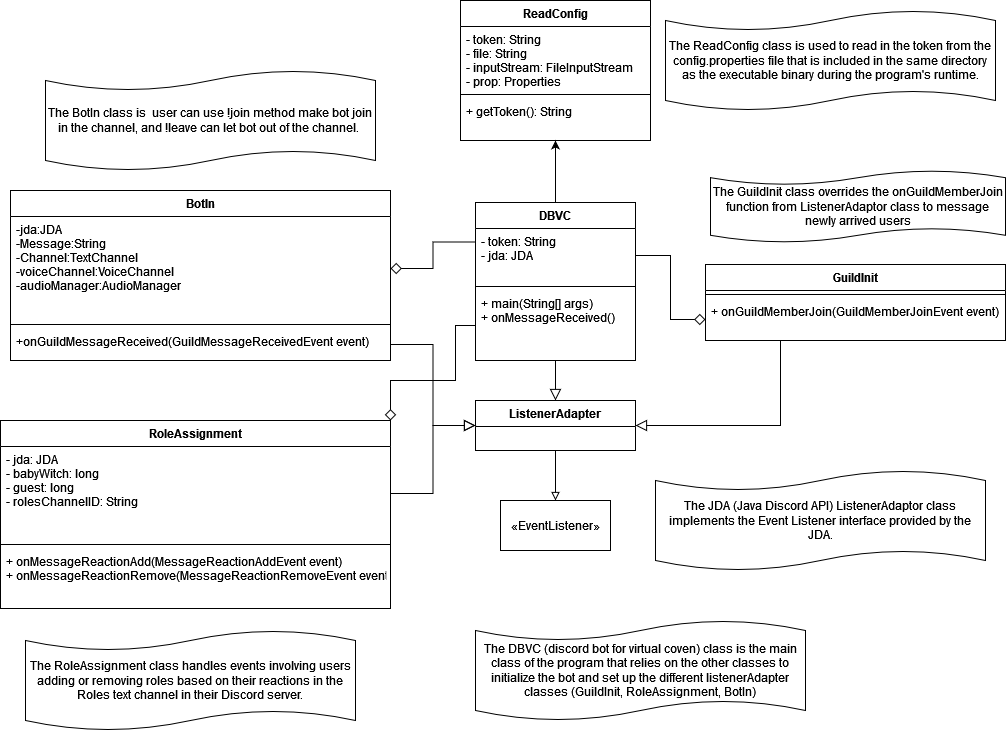

The diagram above was exported from draw.io. Its source (the exported page's mxGraphModel, read from the mxfile embedded in the PNG):
<mxGraphModel dx="2805" dy="1135" grid="1" gridSize="10" guides="1" tooltips="1" connect="1" arrows="1" fold="1" page="1" pageScale="1" pageWidth="850" pageHeight="1100" math="0" shadow="0">
  <root>
    <mxCell id="0" />
    <mxCell id="1" parent="0" />
    <mxCell id="fNQuFMeODoAOSReBHoT7-31" style="edgeStyle=orthogonalEdgeStyle;rounded=0;orthogonalLoop=1;jettySize=auto;html=1;exitX=0;exitY=0.25;exitDx=0;exitDy=0;entryX=1;entryY=0.5;entryDx=0;entryDy=0;endArrow=diamond;endFill=0;strokeWidth=1;endSize=9;" edge="1" parent="1" source="DC-6USIHPJgKTv3XnVs1-1" target="o6CfGXgOI3wIfxv6_Zma-3">
      <mxGeometry relative="1" as="geometry" />
    </mxCell>
    <mxCell id="fNQuFMeODoAOSReBHoT7-39" style="edgeStyle=orthogonalEdgeStyle;rounded=0;orthogonalLoop=1;jettySize=auto;html=1;exitX=0.5;exitY=1;exitDx=0;exitDy=0;entryX=0.5;entryY=0;entryDx=0;entryDy=0;endArrow=block;endFill=0;endSize=9;strokeWidth=1;" edge="1" parent="1" source="DC-6USIHPJgKTv3XnVs1-1" target="fNQuFMeODoAOSReBHoT7-16">
      <mxGeometry relative="1" as="geometry" />
    </mxCell>
    <mxCell id="DC-6USIHPJgKTv3XnVs1-1" value="DBVC" style="swimlane;fontStyle=1;align=center;verticalAlign=top;childLayout=stackLayout;horizontal=1;startSize=26;horizontalStack=0;resizeParent=1;resizeParentMax=0;resizeLast=0;collapsible=1;marginBottom=0;" parent="1" vertex="1">
      <mxGeometry x="-10" y="412" width="160" height="158" as="geometry" />
    </mxCell>
    <mxCell id="DC-6USIHPJgKTv3XnVs1-2" value="- token: String&#10;- jda: JDA" style="text;strokeColor=none;fillColor=none;align=left;verticalAlign=top;spacingLeft=4;spacingRight=4;overflow=hidden;rotatable=0;points=[[0,0.5],[1,0.5]];portConstraint=eastwest;" parent="DC-6USIHPJgKTv3XnVs1-1" vertex="1">
      <mxGeometry y="26" width="160" height="54" as="geometry" />
    </mxCell>
    <mxCell id="DC-6USIHPJgKTv3XnVs1-3" value="" style="line;strokeWidth=1;fillColor=none;align=left;verticalAlign=middle;spacingTop=-1;spacingLeft=3;spacingRight=3;rotatable=0;labelPosition=right;points=[];portConstraint=eastwest;" parent="DC-6USIHPJgKTv3XnVs1-1" vertex="1">
      <mxGeometry y="80" width="160" height="8" as="geometry" />
    </mxCell>
    <mxCell id="DC-6USIHPJgKTv3XnVs1-4" value="+ main(String[] args)&#10;+ onMessageReceived()" style="text;strokeColor=none;fillColor=none;align=left;verticalAlign=top;spacingLeft=4;spacingRight=4;overflow=hidden;rotatable=0;points=[[0,0.5],[1,0.5]];portConstraint=eastwest;" parent="DC-6USIHPJgKTv3XnVs1-1" vertex="1">
      <mxGeometry y="88" width="160" height="70" as="geometry" />
    </mxCell>
    <mxCell id="DC-6USIHPJgKTv3XnVs1-6" value="RoleAssignment" style="swimlane;fontStyle=1;align=center;verticalAlign=top;childLayout=stackLayout;horizontal=1;startSize=26;horizontalStack=0;resizeParent=1;resizeParentMax=0;resizeLast=0;collapsible=1;marginBottom=0;" parent="1" vertex="1">
      <mxGeometry x="-485" y="630" width="390" height="188" as="geometry" />
    </mxCell>
    <mxCell id="DC-6USIHPJgKTv3XnVs1-7" value="- jda: JDA&#10;- babyWitch: long&#10;- guest: long&#10;- rolesChannelID: String" style="text;strokeColor=none;fillColor=none;align=left;verticalAlign=top;spacingLeft=4;spacingRight=4;overflow=hidden;rotatable=0;points=[[0,0.5],[1,0.5]];portConstraint=eastwest;" parent="DC-6USIHPJgKTv3XnVs1-6" vertex="1">
      <mxGeometry y="26" width="390" height="94" as="geometry" />
    </mxCell>
    <mxCell id="DC-6USIHPJgKTv3XnVs1-8" value="" style="line;strokeWidth=1;fillColor=none;align=left;verticalAlign=middle;spacingTop=-1;spacingLeft=3;spacingRight=3;rotatable=0;labelPosition=right;points=[];portConstraint=eastwest;" parent="DC-6USIHPJgKTv3XnVs1-6" vertex="1">
      <mxGeometry y="120" width="390" height="8" as="geometry" />
    </mxCell>
    <mxCell id="DC-6USIHPJgKTv3XnVs1-9" value="+ onMessageReactionAdd(MessageReactionAddEvent event)&#10;+ onMessageReactionRemove(MessageReactionRemoveEvent event)" style="text;strokeColor=none;fillColor=none;align=left;verticalAlign=top;spacingLeft=4;spacingRight=4;overflow=hidden;rotatable=0;points=[[0,0.5],[1,0.5]];portConstraint=eastwest;" parent="DC-6USIHPJgKTv3XnVs1-6" vertex="1">
      <mxGeometry y="128" width="390" height="60" as="geometry" />
    </mxCell>
    <mxCell id="DC-6USIHPJgKTv3XnVs1-11" value="The RoleAssignment class handles events involving users adding or removing roles based on their reactions in the Roles text channel in their Discord server." style="shape=tape;whiteSpace=wrap;html=1;size=0.2;" parent="1" vertex="1">
      <mxGeometry x="-460" y="840" width="330" height="100" as="geometry" />
    </mxCell>
    <mxCell id="o6CfGXgOI3wIfxv6_Zma-2" value="BotIn" style="swimlane;fontStyle=1;align=center;verticalAlign=top;childLayout=stackLayout;horizontal=1;startSize=26;horizontalStack=0;resizeParent=1;resizeParentMax=0;resizeLast=0;collapsible=1;marginBottom=0;" parent="1" vertex="1">
      <mxGeometry x="-475" y="400" width="380" height="170" as="geometry" />
    </mxCell>
    <mxCell id="o6CfGXgOI3wIfxv6_Zma-3" value="-jda:JDA&#10;-Message:String&#10;-Channel:TextChannel&#10;-voiceChannel:VoiceChannel&#10;-audioManager:AudioManager" style="text;strokeColor=none;fillColor=none;align=left;verticalAlign=top;spacingLeft=4;spacingRight=4;overflow=hidden;rotatable=0;points=[[0,0.5],[1,0.5]];portConstraint=eastwest;" parent="o6CfGXgOI3wIfxv6_Zma-2" vertex="1">
      <mxGeometry y="26" width="380" height="104" as="geometry" />
    </mxCell>
    <mxCell id="o6CfGXgOI3wIfxv6_Zma-4" value="" style="line;strokeWidth=1;fillColor=none;align=left;verticalAlign=middle;spacingTop=-1;spacingLeft=3;spacingRight=3;rotatable=0;labelPosition=right;points=[];portConstraint=eastwest;" parent="o6CfGXgOI3wIfxv6_Zma-2" vertex="1">
      <mxGeometry y="130" width="380" height="8" as="geometry" />
    </mxCell>
    <mxCell id="o6CfGXgOI3wIfxv6_Zma-5" value="+onGuildMessageReceived(GuildMessageReceivedEvent event)" style="text;strokeColor=none;fillColor=none;align=left;verticalAlign=top;spacingLeft=4;spacingRight=4;overflow=hidden;rotatable=0;points=[[0,0.5],[1,0.5]];portConstraint=eastwest;" parent="o6CfGXgOI3wIfxv6_Zma-2" vertex="1">
      <mxGeometry y="138" width="380" height="32" as="geometry" />
    </mxCell>
    <mxCell id="o6CfGXgOI3wIfxv6_Zma-6" value="The BotIn class is&amp;nbsp; user can use !join method make bot join in the channel, and !leave can let bot out of the channel.&amp;nbsp;" style="shape=tape;whiteSpace=wrap;html=1;size=0.2;" parent="1" vertex="1">
      <mxGeometry x="-440" y="280" width="330" height="100" as="geometry" />
    </mxCell>
    <mxCell id="fNQuFMeODoAOSReBHoT7-3" value="ReadConfig" style="swimlane;fontStyle=1;align=center;verticalAlign=top;childLayout=stackLayout;horizontal=1;startSize=26;horizontalStack=0;resizeParent=1;resizeParentMax=0;resizeLast=0;collapsible=1;marginBottom=0;" vertex="1" parent="1">
      <mxGeometry x="-25" y="210" width="190" height="140" as="geometry" />
    </mxCell>
    <mxCell id="fNQuFMeODoAOSReBHoT7-4" value="- token: String&#10;- file: String&#10;- inputStream: FileInputStream&#10;- prop: Properties&#10;&#10;" style="text;strokeColor=none;fillColor=none;align=left;verticalAlign=top;spacingLeft=4;spacingRight=4;overflow=hidden;rotatable=0;points=[[0,0.5],[1,0.5]];portConstraint=eastwest;" vertex="1" parent="fNQuFMeODoAOSReBHoT7-3">
      <mxGeometry y="26" width="190" height="64" as="geometry" />
    </mxCell>
    <mxCell id="fNQuFMeODoAOSReBHoT7-5" value="" style="line;strokeWidth=1;fillColor=none;align=left;verticalAlign=middle;spacingTop=-1;spacingLeft=3;spacingRight=3;rotatable=0;labelPosition=right;points=[];portConstraint=eastwest;" vertex="1" parent="fNQuFMeODoAOSReBHoT7-3">
      <mxGeometry y="90" width="190" height="8" as="geometry" />
    </mxCell>
    <mxCell id="fNQuFMeODoAOSReBHoT7-6" value="+ getToken(): String" style="text;strokeColor=none;fillColor=none;align=left;verticalAlign=top;spacingLeft=4;spacingRight=4;overflow=hidden;rotatable=0;points=[[0,0.5],[1,0.5]];portConstraint=eastwest;" vertex="1" parent="fNQuFMeODoAOSReBHoT7-3">
      <mxGeometry y="98" width="190" height="42" as="geometry" />
    </mxCell>
    <mxCell id="fNQuFMeODoAOSReBHoT7-7" style="edgeStyle=orthogonalEdgeStyle;rounded=0;orthogonalLoop=1;jettySize=auto;html=1;exitX=0.5;exitY=0;exitDx=0;exitDy=0;endArrow=classic;endFill=1;" edge="1" parent="1" source="DC-6USIHPJgKTv3XnVs1-1" target="fNQuFMeODoAOSReBHoT7-3">
      <mxGeometry relative="1" as="geometry" />
    </mxCell>
    <mxCell id="fNQuFMeODoAOSReBHoT7-8" value="The ReadConfig class is used to read in the token from the config.properties file that is included in the same directory as the executable binary during the program's runtime." style="shape=tape;whiteSpace=wrap;html=1;size=0.2;" vertex="1" parent="1">
      <mxGeometry x="180" y="220" width="330" height="100" as="geometry" />
    </mxCell>
    <mxCell id="fNQuFMeODoAOSReBHoT7-38" style="edgeStyle=orthogonalEdgeStyle;rounded=0;orthogonalLoop=1;jettySize=auto;html=1;exitX=0.25;exitY=1;exitDx=0;exitDy=0;entryX=1;entryY=0.5;entryDx=0;entryDy=0;endArrow=block;endFill=0;endSize=9;strokeWidth=1;" edge="1" parent="1" source="fNQuFMeODoAOSReBHoT7-9" target="fNQuFMeODoAOSReBHoT7-16">
      <mxGeometry relative="1" as="geometry" />
    </mxCell>
    <mxCell id="fNQuFMeODoAOSReBHoT7-9" value="GuildInit" style="swimlane;fontStyle=1;align=center;verticalAlign=top;childLayout=stackLayout;horizontal=1;startSize=26;horizontalStack=0;resizeParent=1;resizeParentMax=0;resizeLast=0;collapsible=1;marginBottom=0;" vertex="1" parent="1">
      <mxGeometry x="220" y="474" width="300" height="76" as="geometry" />
    </mxCell>
    <mxCell id="fNQuFMeODoAOSReBHoT7-11" value="" style="line;strokeWidth=1;fillColor=none;align=left;verticalAlign=middle;spacingTop=-1;spacingLeft=3;spacingRight=3;rotatable=0;labelPosition=right;points=[];portConstraint=eastwest;" vertex="1" parent="fNQuFMeODoAOSReBHoT7-9">
      <mxGeometry y="26" width="300" height="8" as="geometry" />
    </mxCell>
    <mxCell id="fNQuFMeODoAOSReBHoT7-12" value="+ onGuildMemberJoin(GuildMemberJoinEvent event)" style="text;strokeColor=none;fillColor=none;align=left;verticalAlign=top;spacingLeft=4;spacingRight=4;overflow=hidden;rotatable=0;points=[[0,0.5],[1,0.5]];portConstraint=eastwest;" vertex="1" parent="fNQuFMeODoAOSReBHoT7-9">
      <mxGeometry y="34" width="300" height="42" as="geometry" />
    </mxCell>
    <mxCell id="fNQuFMeODoAOSReBHoT7-14" value="The GuildInit class overrides the onGuildMemberJoin function from ListenerAdaptor class to message newly arrived users" style="shape=tape;whiteSpace=wrap;html=1;size=0.2;" vertex="1" parent="1">
      <mxGeometry x="225" y="380" width="295" height="72" as="geometry" />
    </mxCell>
    <mxCell id="fNQuFMeODoAOSReBHoT7-28" style="edgeStyle=orthogonalEdgeStyle;rounded=0;orthogonalLoop=1;jettySize=auto;html=1;exitX=0.5;exitY=1;exitDx=0;exitDy=0;entryX=0.5;entryY=0;entryDx=0;entryDy=0;endArrow=block;endFill=0;" edge="1" parent="1" source="fNQuFMeODoAOSReBHoT7-16" target="fNQuFMeODoAOSReBHoT7-21">
      <mxGeometry relative="1" as="geometry" />
    </mxCell>
    <mxCell id="fNQuFMeODoAOSReBHoT7-16" value="ListenerAdapter" style="swimlane;fontStyle=1;align=center;verticalAlign=top;childLayout=stackLayout;horizontal=1;startSize=26;horizontalStack=0;resizeParent=1;resizeParentMax=0;resizeLast=0;collapsible=1;marginBottom=0;" vertex="1" parent="1">
      <mxGeometry x="-10" y="610" width="160" height="50" as="geometry" />
    </mxCell>
    <mxCell id="fNQuFMeODoAOSReBHoT7-21" value="«EventListener»" style="html=1;" vertex="1" parent="1">
      <mxGeometry x="15" y="710" width="110" height="50" as="geometry" />
    </mxCell>
    <mxCell id="fNQuFMeODoAOSReBHoT7-34" style="edgeStyle=orthogonalEdgeStyle;rounded=0;orthogonalLoop=1;jettySize=auto;html=1;exitX=1;exitY=0.5;exitDx=0;exitDy=0;entryX=0;entryY=0.5;entryDx=0;entryDy=0;endArrow=block;endFill=0;endSize=9;strokeWidth=1;" edge="1" parent="1" source="DC-6USIHPJgKTv3XnVs1-7" target="fNQuFMeODoAOSReBHoT7-16">
      <mxGeometry relative="1" as="geometry" />
    </mxCell>
    <mxCell id="fNQuFMeODoAOSReBHoT7-37" style="edgeStyle=orthogonalEdgeStyle;rounded=0;orthogonalLoop=1;jettySize=auto;html=1;exitX=1;exitY=0.5;exitDx=0;exitDy=0;endArrow=diamond;endFill=0;endSize=9;strokeWidth=1;" edge="1" parent="1" source="DC-6USIHPJgKTv3XnVs1-2" target="fNQuFMeODoAOSReBHoT7-12">
      <mxGeometry relative="1" as="geometry" />
    </mxCell>
    <mxCell id="fNQuFMeODoAOSReBHoT7-40" style="edgeStyle=orthogonalEdgeStyle;rounded=0;orthogonalLoop=1;jettySize=auto;html=1;exitX=1;exitY=0.5;exitDx=0;exitDy=0;entryX=0;entryY=0.5;entryDx=0;entryDy=0;endArrow=block;endFill=0;endSize=9;strokeWidth=1;" edge="1" parent="1" source="o6CfGXgOI3wIfxv6_Zma-5" target="fNQuFMeODoAOSReBHoT7-16">
      <mxGeometry relative="1" as="geometry" />
    </mxCell>
    <mxCell id="fNQuFMeODoAOSReBHoT7-42" style="edgeStyle=orthogonalEdgeStyle;rounded=0;orthogonalLoop=1;jettySize=auto;html=1;exitX=0;exitY=0.5;exitDx=0;exitDy=0;entryX=1;entryY=0;entryDx=0;entryDy=0;endArrow=diamond;endFill=0;endSize=9;strokeWidth=1;" edge="1" parent="1" source="DC-6USIHPJgKTv3XnVs1-4" target="DC-6USIHPJgKTv3XnVs1-6">
      <mxGeometry relative="1" as="geometry">
        <Array as="points">
          <mxPoint x="-30" y="535" />
          <mxPoint x="-30" y="590" />
          <mxPoint x="-95" y="590" />
        </Array>
      </mxGeometry>
    </mxCell>
    <mxCell id="fNQuFMeODoAOSReBHoT7-43" value="The JDA (Java Discord API) ListenerAdaptor class implements the Event Listener interface provided by the JDA." style="shape=tape;whiteSpace=wrap;html=1;size=0.2;" vertex="1" parent="1">
      <mxGeometry x="170" y="680" width="330" height="100" as="geometry" />
    </mxCell>
    <mxCell id="fNQuFMeODoAOSReBHoT7-44" value="The DBVC (discord bot for virtual coven) class is the main class of the program that relies on the other classes to initialize the bot and set up the different listenerAdapter classes (GuildInit, RoleAssignment, BotIn)" style="shape=tape;whiteSpace=wrap;html=1;size=0.2;" vertex="1" parent="1">
      <mxGeometry x="-10" y="830" width="330" height="100" as="geometry" />
    </mxCell>
  </root>
</mxGraphModel>